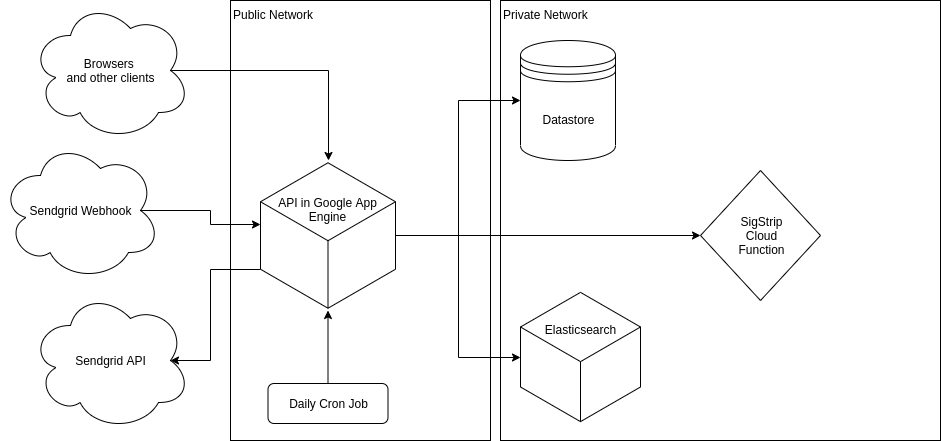

The diagram above was exported from draw.io. Its source (the exported page's mxGraphModel, read from the mxfile embedded in the PNG):
<mxGraphModel dx="2414" dy="828" grid="1" gridSize="10" guides="1" tooltips="1" connect="1" arrows="1" fold="1" page="1" pageScale="1" pageWidth="850" pageHeight="1100" math="0" shadow="0">
  <root>
    <mxCell id="0" />
    <mxCell id="1" parent="0" />
    <mxCell id="2" value="Private Network" style="whiteSpace=wrap;html=1;aspect=fixed;horizontal=1;verticalAlign=top;align=left;" vertex="1" parent="1">
      <mxGeometry x="380" y="180" width="440" height="440" as="geometry" />
    </mxCell>
    <mxCell id="3" value="Public Network&lt;br&gt;" style="whiteSpace=wrap;html=1;horizontal=1;verticalAlign=top;align=left;" vertex="1" parent="1">
      <mxGeometry x="110" y="180" width="260" height="440" as="geometry" />
    </mxCell>
    <mxCell id="4" value="Datastore" style="shape=datastore;whiteSpace=wrap;html=1;align=center;" vertex="1" parent="1">
      <mxGeometry x="400" y="220" width="95" height="120" as="geometry" />
    </mxCell>
    <mxCell id="5" value="SigStrip&lt;br&gt;Cloud&lt;br&gt;Function" style="rhombus;whiteSpace=wrap;html=1;align=center;" vertex="1" parent="1">
      <mxGeometry x="580" y="350" width="120" height="130" as="geometry" />
    </mxCell>
    <mxCell id="6" value="Elasticsearch&lt;br&gt;&lt;br&gt;&lt;br&gt;&lt;br&gt;&lt;br&gt;" style="html=1;whiteSpace=wrap;aspect=fixed;shape=isoCube;backgroundOutline=1;align=center;" vertex="1" parent="1">
      <mxGeometry x="400" y="470" width="120" height="133" as="geometry" />
    </mxCell>
    <mxCell id="7" style="edgeStyle=orthogonalEdgeStyle;rounded=0;orthogonalLoop=1;jettySize=auto;html=1;" edge="1" source="11" target="4" parent="1">
      <mxGeometry relative="1" as="geometry" />
    </mxCell>
    <mxCell id="8" style="edgeStyle=orthogonalEdgeStyle;rounded=0;orthogonalLoop=1;jettySize=auto;html=1;" edge="1" source="11" target="6" parent="1">
      <mxGeometry relative="1" as="geometry" />
    </mxCell>
    <mxCell id="9" style="edgeStyle=orthogonalEdgeStyle;rounded=0;orthogonalLoop=1;jettySize=auto;html=1;" edge="1" source="11" target="5" parent="1">
      <mxGeometry relative="1" as="geometry" />
    </mxCell>
    <mxCell id="10" style="edgeStyle=orthogonalEdgeStyle;rounded=0;orthogonalLoop=1;jettySize=auto;html=1;entryX=0.875;entryY=0.5;entryDx=0;entryDy=0;entryPerimeter=0;exitX=0;exitY=0;exitDx=0;exitDy=108.75;exitPerimeter=0;" edge="1" source="11" target="16" parent="1">
      <mxGeometry relative="1" as="geometry">
        <Array as="points">
          <mxPoint x="90" y="449" />
          <mxPoint x="90" y="540" />
        </Array>
      </mxGeometry>
    </mxCell>
    <mxCell id="11" value="&lt;br&gt;&lt;br&gt;API in Google App Engine" style="html=1;whiteSpace=wrap;aspect=fixed;shape=isoCube;backgroundOutline=1;align=center;verticalAlign=top;" vertex="1" parent="1">
      <mxGeometry x="140" y="340" width="135" height="150" as="geometry" />
    </mxCell>
    <mxCell id="12" style="edgeStyle=orthogonalEdgeStyle;rounded=0;orthogonalLoop=1;jettySize=auto;html=1;exitX=0.875;exitY=0.5;exitDx=0;exitDy=0;exitPerimeter=0;" edge="1" source="13" target="11" parent="1">
      <mxGeometry relative="1" as="geometry" />
    </mxCell>
    <mxCell id="13" value="Browsers &lt;br&gt;and other clients" style="ellipse;shape=cloud;whiteSpace=wrap;html=1;align=center;" vertex="1" parent="1">
      <mxGeometry x="-90" y="180" width="160" height="140" as="geometry" />
    </mxCell>
    <mxCell id="14" style="edgeStyle=orthogonalEdgeStyle;rounded=0;orthogonalLoop=1;jettySize=auto;html=1;entryX=0.001;entryY=0.427;entryDx=0;entryDy=0;entryPerimeter=0;exitX=0.875;exitY=0.5;exitDx=0;exitDy=0;exitPerimeter=0;" edge="1" source="15" target="11" parent="1">
      <mxGeometry relative="1" as="geometry" />
    </mxCell>
    <mxCell id="15" value="Sendgrid Webhook" style="ellipse;shape=cloud;whiteSpace=wrap;html=1;align=center;" vertex="1" parent="1">
      <mxGeometry x="-120" y="320" width="160" height="140" as="geometry" />
    </mxCell>
    <mxCell id="16" value="Sendgrid API" style="ellipse;shape=cloud;whiteSpace=wrap;html=1;align=center;" vertex="1" parent="1">
      <mxGeometry x="-90" y="470" width="160" height="140" as="geometry" />
    </mxCell>
    <mxCell id="17" style="edgeStyle=orthogonalEdgeStyle;rounded=0;orthogonalLoop=1;jettySize=auto;html=1;" edge="1" source="18" target="11" parent="1">
      <mxGeometry relative="1" as="geometry" />
    </mxCell>
    <mxCell id="18" value="Daily Cron Job" style="rounded=1;whiteSpace=wrap;html=1;align=center;" vertex="1" parent="1">
      <mxGeometry x="147.5" y="563" width="120" height="40" as="geometry" />
    </mxCell>
  </root>
</mxGraphModel>